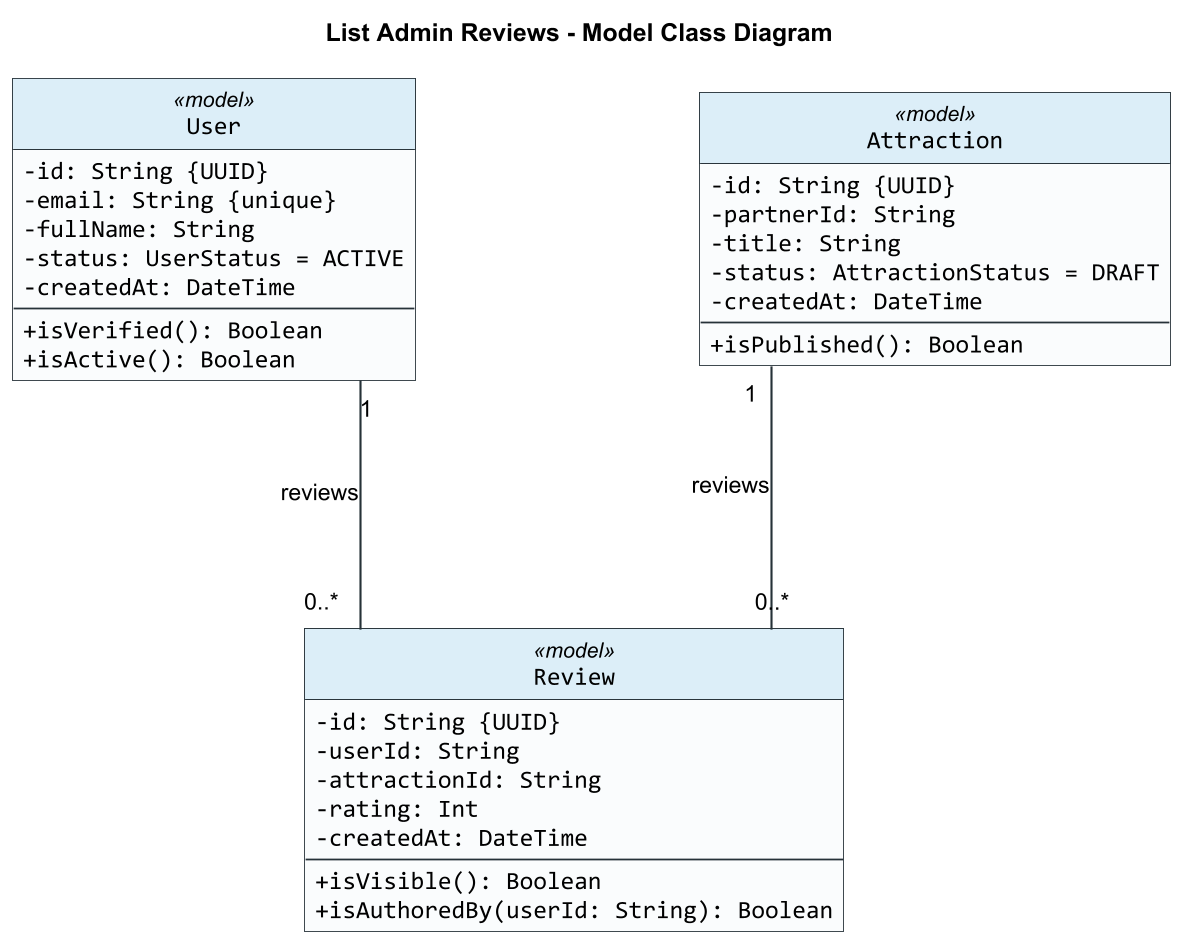

The diagram above was rendered by PlantUML. Its source (embedded in the PNG):
@startuml
title List Admin Reviews - Model Class Diagram

skinparam backgroundColor #FFFFFF
skinparam shadowing false
skinparam roundCorner 0
skinparam dpi 170
skinparam defaultFontName Arial
skinparam classFontName Arial
skinparam classAttributeFontName Consolas
skinparam classAttributeIconSize 0
skinparam classBorderColor #263238
skinparam classBackgroundColor #FAFCFD
skinparam classHeaderBackgroundColor #DCEEF8
skinparam ArrowColor #263238
skinparam ArrowThickness 1.2
skinparam linetype ortho
skinparam nodesep 160
skinparam ranksep 140
hide circle

class Review <<model>> {
  -id: String {UUID}
  -userId: String
  -attractionId: String
  -rating: Int
  -createdAt: DateTime
  --
  +isVisible(): Boolean
  +isAuthoredBy(userId: String): Boolean
}

class User <<model>> {
  -id: String {UUID}
  -email: String {unique}
  -fullName: String
  -status: UserStatus = ACTIVE
  -createdAt: DateTime
  --
  +isVerified(): Boolean
  +isActive(): Boolean
}

class Attraction <<model>> {
  -id: String {UUID}
  -partnerId: String
  -title: String
  -status: AttractionStatus = DRAFT
  -createdAt: DateTime
  --
  +isPublished(): Boolean
}

User "1" -- "0..*" Review : reviews
Attraction "1" -- "0..*" Review : reviews

@enduml